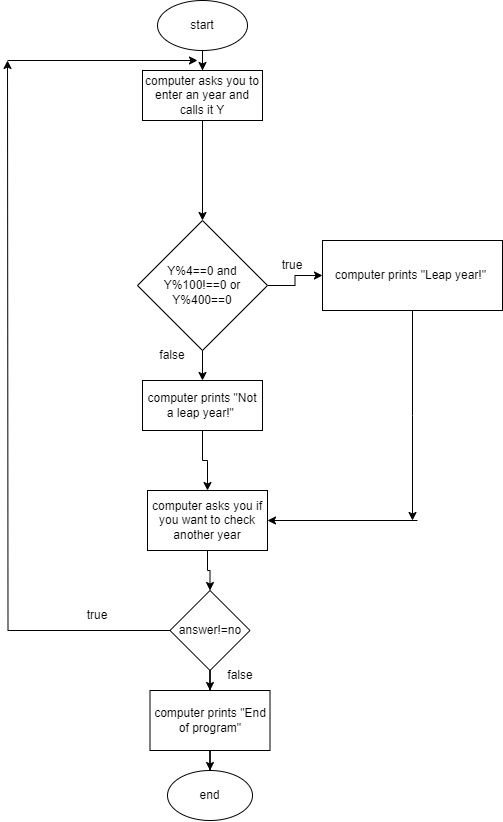

The diagram above was exported from draw.io. Its source (the exported page's mxGraphModel, read from the mxfile embedded in the PNG):
<mxGraphModel dx="1723" dy="743" grid="1" gridSize="10" guides="1" tooltips="1" connect="1" arrows="1" fold="1" page="1" pageScale="1" pageWidth="850" pageHeight="1100" math="0" shadow="0">
  <root>
    <mxCell id="0" />
    <mxCell id="1" parent="0" />
    <mxCell id="ld4ryaXdtTSiQpzE6uEj-2" style="edgeStyle=orthogonalEdgeStyle;rounded=0;orthogonalLoop=1;jettySize=auto;html=1;exitX=0.5;exitY=1;exitDx=0;exitDy=0;" parent="1" source="ld4ryaXdtTSiQpzE6uEj-1" target="ld4ryaXdtTSiQpzE6uEj-3" edge="1">
      <mxGeometry relative="1" as="geometry">
        <mxPoint x="335" y="100" as="targetPoint" />
      </mxGeometry>
    </mxCell>
    <mxCell id="ld4ryaXdtTSiQpzE6uEj-1" value="start" style="ellipse;whiteSpace=wrap;html=1;" parent="1" vertex="1">
      <mxGeometry x="290" y="10" width="90" height="50" as="geometry" />
    </mxCell>
    <mxCell id="FOtUih_shxBWmOm3ahBJ-8" value="" style="edgeStyle=orthogonalEdgeStyle;rounded=0;orthogonalLoop=1;jettySize=auto;html=1;" parent="1" source="ld4ryaXdtTSiQpzE6uEj-3" target="BNFUHEKTOhucnD9rkv99-2" edge="1">
      <mxGeometry relative="1" as="geometry" />
    </mxCell>
    <mxCell id="ld4ryaXdtTSiQpzE6uEj-3" value="computer asks you to enter an year and calls it Y" style="rounded=0;whiteSpace=wrap;html=1;" parent="1" vertex="1">
      <mxGeometry x="275" y="80" width="120" height="50" as="geometry" />
    </mxCell>
    <mxCell id="d5hZ_hnDiNO6bRkxvFzX-9" style="edgeStyle=orthogonalEdgeStyle;rounded=0;orthogonalLoop=1;jettySize=auto;html=1;entryX=0.5;entryY=0;entryDx=0;entryDy=0;" parent="1" source="BNFUHEKTOhucnD9rkv99-2" target="aaBJCpObrDep2rUEmD1E-1" edge="1">
      <mxGeometry relative="1" as="geometry" />
    </mxCell>
    <mxCell id="FOtUih_shxBWmOm3ahBJ-1" value="" style="edgeStyle=orthogonalEdgeStyle;rounded=0;orthogonalLoop=1;jettySize=auto;html=1;" parent="1" source="BNFUHEKTOhucnD9rkv99-2" target="T5v5ihb1XIDCR9OhvHmf-20" edge="1">
      <mxGeometry relative="1" as="geometry" />
    </mxCell>
    <mxCell id="BNFUHEKTOhucnD9rkv99-2" value="Y%4==0 and Y%100!==0 or Y%400==0" style="rhombus;whiteSpace=wrap;html=1;" parent="1" vertex="1">
      <mxGeometry x="270" y="230" width="130" height="130" as="geometry" />
    </mxCell>
    <mxCell id="T5v5ihb1XIDCR9OhvHmf-3" value="true" style="text;html=1;align=center;verticalAlign=middle;whiteSpace=wrap;rounded=0;" parent="1" vertex="1">
      <mxGeometry x="395" y="260" width="60" height="30" as="geometry" />
    </mxCell>
    <mxCell id="FOtUih_shxBWmOm3ahBJ-3" style="edgeStyle=orthogonalEdgeStyle;rounded=0;orthogonalLoop=1;jettySize=auto;html=1;" parent="1" source="T5v5ihb1XIDCR9OhvHmf-20" edge="1">
      <mxGeometry relative="1" as="geometry">
        <mxPoint x="545" y="530" as="targetPoint" />
      </mxGeometry>
    </mxCell>
    <mxCell id="T5v5ihb1XIDCR9OhvHmf-20" value="computer prints &quot;Leap year!&quot;&amp;nbsp;" style="rounded=0;whiteSpace=wrap;html=1;" parent="1" vertex="1">
      <mxGeometry x="455" y="250" width="180" height="70" as="geometry" />
    </mxCell>
    <mxCell id="T5v5ihb1XIDCR9OhvHmf-25" value="false" style="text;html=1;align=center;verticalAlign=middle;whiteSpace=wrap;rounded=0;" parent="1" vertex="1">
      <mxGeometry x="275" y="350" width="60" height="30" as="geometry" />
    </mxCell>
    <mxCell id="FOtUih_shxBWmOm3ahBJ-5" value="" style="edgeStyle=orthogonalEdgeStyle;rounded=0;orthogonalLoop=1;jettySize=auto;html=1;" parent="1" source="aaBJCpObrDep2rUEmD1E-1" target="FOtUih_shxBWmOm3ahBJ-2" edge="1">
      <mxGeometry relative="1" as="geometry" />
    </mxCell>
    <mxCell id="aaBJCpObrDep2rUEmD1E-1" value="computer prints &quot;Not a leap year!&quot;&amp;nbsp;" style="rounded=0;whiteSpace=wrap;html=1;" parent="1" vertex="1">
      <mxGeometry x="275" y="390" width="120" height="50" as="geometry" />
    </mxCell>
    <mxCell id="aaBJCpObrDep2rUEmD1E-3" value="end" style="ellipse;whiteSpace=wrap;html=1;" parent="1" vertex="1">
      <mxGeometry x="300" y="780" width="85" height="50" as="geometry" />
    </mxCell>
    <mxCell id="FOtUih_shxBWmOm3ahBJ-7" value="" style="edgeStyle=orthogonalEdgeStyle;rounded=0;orthogonalLoop=1;jettySize=auto;html=1;" parent="1" source="FOtUih_shxBWmOm3ahBJ-2" target="FOtUih_shxBWmOm3ahBJ-6" edge="1">
      <mxGeometry relative="1" as="geometry" />
    </mxCell>
    <mxCell id="FOtUih_shxBWmOm3ahBJ-2" value="computer asks you if you want to check another year" style="rounded=0;whiteSpace=wrap;html=1;" parent="1" vertex="1">
      <mxGeometry x="280" y="500" width="120" height="60" as="geometry" />
    </mxCell>
    <mxCell id="FOtUih_shxBWmOm3ahBJ-4" value="" style="endArrow=classic;html=1;rounded=0;entryX=1;entryY=0.5;entryDx=0;entryDy=0;" parent="1" target="FOtUih_shxBWmOm3ahBJ-2" edge="1">
      <mxGeometry width="50" height="50" relative="1" as="geometry">
        <mxPoint x="550" y="530" as="sourcePoint" />
        <mxPoint x="450" y="440" as="targetPoint" />
      </mxGeometry>
    </mxCell>
    <mxCell id="FOtUih_shxBWmOm3ahBJ-9" style="edgeStyle=orthogonalEdgeStyle;rounded=0;orthogonalLoop=1;jettySize=auto;html=1;" parent="1" source="FOtUih_shxBWmOm3ahBJ-6" edge="1">
      <mxGeometry relative="1" as="geometry">
        <mxPoint x="140" y="70" as="targetPoint" />
      </mxGeometry>
    </mxCell>
    <mxCell id="FOtUih_shxBWmOm3ahBJ-13" value="" style="edgeStyle=orthogonalEdgeStyle;rounded=0;orthogonalLoop=1;jettySize=auto;html=1;" parent="1" source="FOtUih_shxBWmOm3ahBJ-6" target="FOtUih_shxBWmOm3ahBJ-12" edge="1">
      <mxGeometry relative="1" as="geometry" />
    </mxCell>
    <mxCell id="FOtUih_shxBWmOm3ahBJ-6" value="answer!=no" style="rhombus;whiteSpace=wrap;html=1;" parent="1" vertex="1">
      <mxGeometry x="302.5" y="600" width="80" height="80" as="geometry" />
    </mxCell>
    <mxCell id="FOtUih_shxBWmOm3ahBJ-10" value="" style="endArrow=classic;html=1;rounded=0;" parent="1" edge="1">
      <mxGeometry width="50" height="50" relative="1" as="geometry">
        <mxPoint x="140" y="70" as="sourcePoint" />
        <mxPoint x="330" y="70" as="targetPoint" />
      </mxGeometry>
    </mxCell>
    <mxCell id="FOtUih_shxBWmOm3ahBJ-11" value="true" style="text;html=1;align=center;verticalAlign=middle;whiteSpace=wrap;rounded=0;" parent="1" vertex="1">
      <mxGeometry x="200" y="610" width="60" height="30" as="geometry" />
    </mxCell>
    <mxCell id="FOtUih_shxBWmOm3ahBJ-14" value="" style="edgeStyle=orthogonalEdgeStyle;rounded=0;orthogonalLoop=1;jettySize=auto;html=1;" parent="1" source="FOtUih_shxBWmOm3ahBJ-12" target="aaBJCpObrDep2rUEmD1E-3" edge="1">
      <mxGeometry relative="1" as="geometry" />
    </mxCell>
    <mxCell id="FOtUih_shxBWmOm3ahBJ-12" value="computer prints &quot;End of program&quot;" style="rounded=0;whiteSpace=wrap;html=1;" parent="1" vertex="1">
      <mxGeometry x="282.5" y="700" width="120" height="60" as="geometry" />
    </mxCell>
    <mxCell id="FOtUih_shxBWmOm3ahBJ-15" value="false" style="text;html=1;align=center;verticalAlign=middle;whiteSpace=wrap;rounded=0;" parent="1" vertex="1">
      <mxGeometry x="342.5" y="670" width="60" height="30" as="geometry" />
    </mxCell>
  </root>
</mxGraphModel>